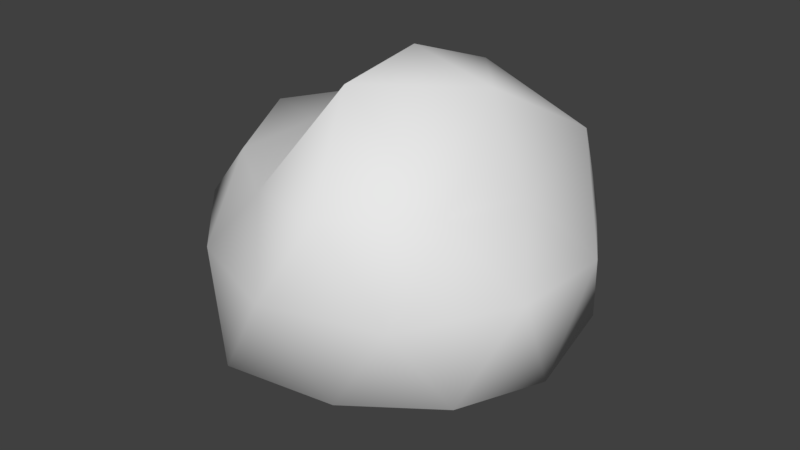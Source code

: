 # Source: Puff.blend  (saved by Blender 2.79.0; exported with 4.5.12 LTS)
import bpy
from mathutils import Matrix  # noqa: F401  (used for matrix-valued properties, if any)

bpy.ops.wm.read_factory_settings(use_empty=True)
scene = bpy.context.scene
scene.name = 'Scene'

# ---- collections
col_collection_1 = bpy.data.collections.new('Collection 1'); scene.collection.children.link(col_collection_1)

# ---- world
world_world = bpy.data.worlds.new('World'); scene.world = world_world
world_world.color = (0.05088, 0.05088, 0.05088)
world_world.use_sun_shadow = False
world_world.sun_shadow_jitter_overblur = 0.0
world_world.cycles.sampling_method = 'MANUAL'

# ---- meshes
me_icosphere = bpy.data.meshes.new('Icosphere')
me_icosphere.from_pydata([(-0.02072, 0.01138, -0.9601), (0.7542, -0.5479, -0.4661), (-0.3026, -0.9313, -0.4896), (-0.9023, 0.0, -0.4512), (-0.2855, 0.8786, -0.4619), (0.7949, 0.5775, -0.4913), (0.288, -0.9218, 0.4683), (-0.6274, -0.4558, 0.3878), (-0.6069, 0.4409, 0.3751), (0.2062, 0.6347, 0.3337), (0.7196, 0.0, 0.3598), (0.0649, 0.009468, 0.9436), (-0.1467, -0.4516, -0.7684), (0.3742, -0.2766, -0.744), (0.2622, -0.8068, -0.5243), (0.8871, 0.0, -0.5483), (0.3564, 0.2749, -0.6551), (-0.516, 0.0, -0.8349), (-0.6956, -0.5054, -0.5314), (-0.1599, 0.4923, -0.8375), (-0.6375, 0.4632, -0.487), (0.2543, 0.8876, -0.4994), (0.9905, -0.3701, 0.08675), (0.9386, 0.305, 0.0), (0.0, -1.0, 0.0), (0.5973, -0.8222, 0.0), (-1.014, -0.3295, 0.0), (-0.5657, -0.7787, 0.0), (-0.6442, 0.8867, 0.0), (-0.9622, 0.3126, 0.0), (0.612, 0.8423, 0.0), (0.0, 1.0, 0.0), (0.6465, -0.4953, 0.4278), (-0.1809, -0.7747, 0.4084), (-0.8292, 0.004595, 0.4628), (-0.2309, 0.7105, 0.4617), (0.7049, 0.5121, 0.5385), (0.1546, -0.5621, 0.9276), (0.5195, 0.0, 0.8406), (-0.3237, -0.2348, 0.5571), (-0.3221, 0.305, 0.5754), (0.1488, 0.458, 0.7792)], [], [(0, 13, 12), (1, 13, 15), (0, 12, 17), (0, 17, 19), (0, 19, 16), (1, 15, 22), (2, 14, 24), (3, 18, 26), (4, 20, 28), (5, 21, 30), (1, 22, 25), (2, 24, 27), (3, 26, 29), (4, 28, 31), (5, 30, 23), (6, 32, 37), (7, 33, 39), (8, 34, 40), (9, 35, 41), (10, 36, 38), (38, 41, 11), (38, 36, 41), (36, 9, 41), (41, 40, 11), (41, 35, 40), (35, 8, 40), (40, 39, 11), (40, 34, 39), (34, 7, 39), (39, 37, 11), (39, 33, 37), (33, 6, 37), (37, 38, 11), (37, 32, 38), (32, 10, 38), (23, 36, 10), (23, 30, 36), (30, 9, 36), (31, 35, 9), (31, 28, 35), (28, 8, 35), (29, 34, 8), (29, 26, 34), (26, 7, 34), (27, 33, 7), (27, 24, 33), (24, 6, 33), (25, 32, 6), (25, 22, 32), (22, 10, 32), (30, 31, 9), (30, 21, 31), (21, 4, 31), (28, 29, 8), (28, 20, 29), (20, 3, 29), (26, 27, 7), (26, 18, 27), (18, 2, 27), (24, 25, 6), (24, 14, 25), (14, 1, 25), (22, 23, 10), (22, 15, 23), (15, 5, 23), (16, 21, 5), (16, 19, 21), (19, 4, 21), (19, 20, 4), (19, 17, 20), (17, 3, 20), (17, 18, 3), (17, 12, 18), (12, 2, 18), (15, 16, 5), (15, 13, 16), (13, 0, 16), (12, 14, 2), (12, 13, 14), (13, 1, 14)])
me_icosphere.polygons.foreach_set('use_smooth', [True] * 80)
me_icosphere.use_remesh_preserve_volume = False
me_icosphere.use_remesh_preserve_attributes = False
me_icosphere.use_mirror_vertex_groups = False
me_icosphere.update()

# ---- objects
ob_icosphere = bpy.data.objects.new('Icosphere', me_icosphere)

# ---- transforms, parenting, visibility, modifiers, constraints
ob_icosphere.location = (0.0, 0.0, 0.0)
ob_icosphere.lineart.crease_threshold = 0.0

# ---- collection membership
col_collection_1.objects.link(ob_icosphere)

# ---- scene / render settings (as saved in the file)
scene.frame_start = 1; scene.frame_end = 250; scene.frame_set(1)
scene.render.engine = 'BLENDER_EEVEE_NEXT'
scene.render.resolution_percentage = 50
scene.render.dither_intensity = 0.0
scene.cycles.use_denoising = False
scene.cycles.samples = 128
scene.cycles.sampling_pattern = 'TABULATED_SOBOL'
scene.cycles.use_adaptive_sampling = False
scene.cycles.use_light_tree = False
scene.cycles.blur_glossy = 0.0
scene.cycles.sample_clamp_indirect = 0.0
scene.view_settings.view_transform = 'Standard'
bpy.context.view_layer.update()

# ---- added for rendering (the .blend has no active camera and no usable light): camera, sun
cam_auto = bpy.data.cameras.new('AutoCamera')
cam_auto.lens = 50.0
cam_auto.sensor_width = 36.0
cam_auto.clip_end = 1000.0
ob_auto_camera = bpy.data.objects.new('AutoCamera', cam_auto)
scene.collection.objects.link(ob_auto_camera)
ob_auto_camera.location = (3.14518, -3.78846, 2.51741)
ob_auto_camera.rotation_euler = (1.09748, -7.21219e-08, 0.694738)
scene.camera = ob_auto_camera
light_auto_sun = bpy.data.lights.new('AutoSun', 'SUN')
light_auto_sun.energy = 3.0
light_auto_sun.angle = 0.0523599
ob_auto_sun = bpy.data.objects.new('AutoSun', light_auto_sun)
scene.collection.objects.link(ob_auto_sun)
ob_auto_sun.rotation_euler = (0.872665, 0.174533, 0.523599)
bpy.context.view_layer.update()
